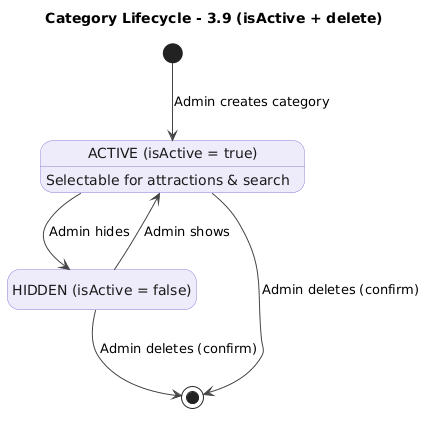

The diagram above was rendered by PlantUML. Its source (embedded in the PNG):
@startuml
title Category Lifecycle - 3.9 (isActive + delete)
skinparam shadowing false
skinparam defaultFontName Arial
skinparam state {
  BackgroundColor #EEECFB
  BorderColor #8B7FD6
  FontColor #1A1A1A
  ArrowColor #444444
}
hide empty description

state "ACTIVE (isActive = true)" as ACTIVE
state "HIDDEN (isActive = false)" as HIDDEN

[*] --> ACTIVE : Admin creates category
ACTIVE --> HIDDEN : Admin hides
HIDDEN --> ACTIVE : Admin shows
ACTIVE --> [*] : Admin deletes (confirm)
HIDDEN --> [*] : Admin deletes (confirm)

ACTIVE : Selectable for attractions & search
@enduml